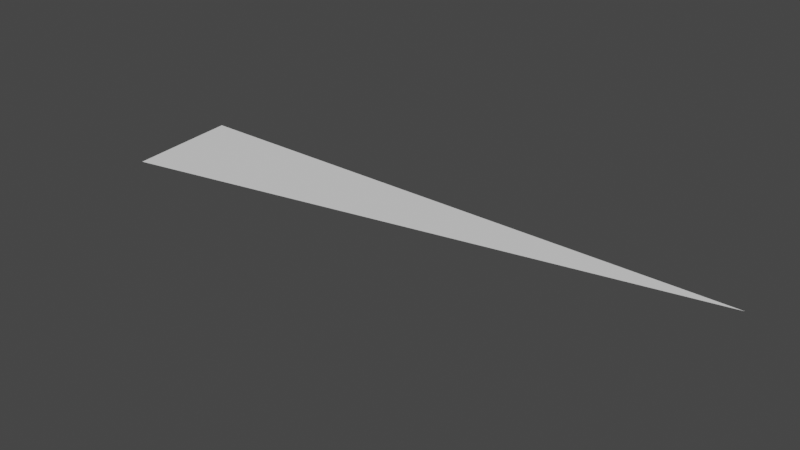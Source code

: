 # Source: 32kaku.blend  (saved by Blender 2.80.75; exported with 4.5.12 LTS)
import bpy
from mathutils import Matrix  # noqa: F401  (used for matrix-valued properties, if any)

bpy.ops.wm.read_factory_settings(use_empty=True)
scene = bpy.context.scene
scene.name = 'Scene'

# ---- collections
col_collection = bpy.data.collections.new('Collection'); scene.collection.children.link(col_collection)

# ---- world
world_world = bpy.data.worlds.new('World'); scene.world = world_world
world_world.use_nodes = True; world_world.node_tree.nodes.clear()
_N = world_world.node_tree.nodes; _L = world_world.node_tree.links
n0 = _N.new('ShaderNodeOutputWorld'); n0.name = 'World Output'; n0.location = (300, 300)
n1 = _N.new('ShaderNodeBackground'); n1.name = 'Background'; n1.location = (10, 300)
n1.inputs[0].default_value = (0.05088, 0.05088, 0.05088, 1.0)
_L.new(n1.outputs[0], n0.inputs[0])
n0.is_active_output = True
world_world.color = (0.05088, 0.05088, 0.05088)
world_world.use_sun_shadow = False
world_world.sun_shadow_jitter_overblur = 0.0

# ---- meshes
me_plane = bpy.data.meshes.new('Plane')
me_plane.from_pydata([(0.0, 0.0, 0.0), (-8.0, -1.311e-06, 0.0), (-7.846, -1.561, 0.0)], [], [(1, 2, 0)])
_uv = me_plane.uv_layers.new(name='UVMap')
_uv.uv.foreach_set('vector', [3.032e-13, -1.49e-08, 1.0, 0.0, 4.657e-09, 1.0])
me_plane.use_remesh_preserve_volume = False
me_plane.use_remesh_preserve_attributes = False
me_plane.use_mirror_vertex_groups = False
me_plane.update()

# ---- objects
ob_plane = bpy.data.objects.new('Plane', me_plane)

# ---- transforms, parenting, visibility, modifiers, constraints
ob_plane.location = (0.0, 0.0, 0.0)
ob_plane.lineart.crease_threshold = 0.0

# ---- collection membership
col_collection.objects.link(ob_plane)

# ---- scene / render settings (as saved in the file)
scene.frame_start = 1; scene.frame_end = 250; scene.frame_set(1)
scene.render.engine = 'BLENDER_EEVEE_NEXT'
scene.cycles.use_denoising = False
scene.cycles.samples = 128
scene.cycles.sampling_pattern = 'TABULATED_SOBOL'
scene.cycles.use_adaptive_sampling = False
scene.cycles.use_light_tree = False
scene.view_settings.view_transform = 'Filmic'
bpy.context.view_layer.update()

# ---- added for rendering (the .blend has no active camera and no usable light): camera, sun
cam_auto = bpy.data.cameras.new('AutoCamera')
cam_auto.lens = 50.0
cam_auto.sensor_width = 36.0
cam_auto.clip_end = 1000.0
ob_auto_camera = bpy.data.objects.new('AutoCamera', cam_auto)
scene.collection.objects.link(ob_auto_camera)
ob_auto_camera.location = (3.54134, -9.82997, 6.03307)
ob_auto_camera.rotation_euler = (1.09748, -7.21219e-08, 0.694738)
scene.camera = ob_auto_camera
light_auto_sun = bpy.data.lights.new('AutoSun', 'SUN')
light_auto_sun.energy = 3.0
light_auto_sun.angle = 0.0523599
ob_auto_sun = bpy.data.objects.new('AutoSun', light_auto_sun)
scene.collection.objects.link(ob_auto_sun)
ob_auto_sun.rotation_euler = (0.872665, 0.174533, 0.523599)
bpy.context.view_layer.update()
